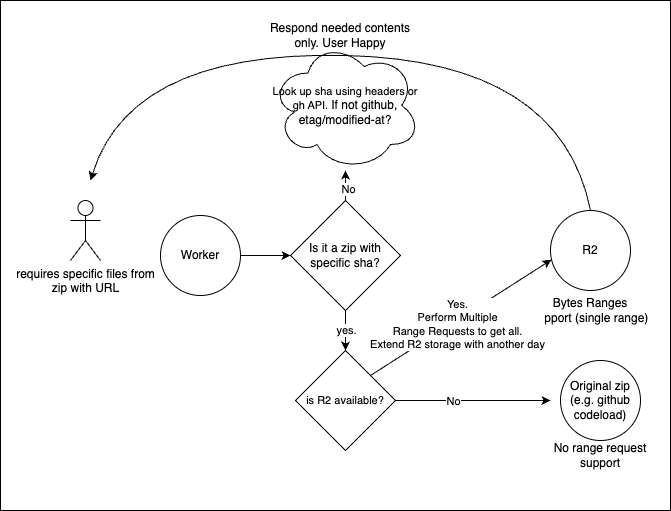

The diagram above was exported from draw.io. Its source (the exported page's mxGraphModel, read from the mxfile embedded in the PNG):
<mxGraphModel dx="729" dy="1542" grid="1" gridSize="10" guides="1" tooltips="1" connect="1" arrows="1" fold="1" page="1" pageScale="1" pageWidth="850" pageHeight="1100" math="0" shadow="0">
  <root>
    <mxCell id="0" />
    <mxCell id="1" parent="0" />
    <mxCell id="31" value="" style="rounded=0;whiteSpace=wrap;html=1;" parent="1" vertex="1">
      <mxGeometry y="-60" width="670" height="510" as="geometry" />
    </mxCell>
    <mxCell id="2" value="Original zip (e.g. github codeload)" style="ellipse;whiteSpace=wrap;html=1;aspect=fixed;" parent="1" vertex="1">
      <mxGeometry x="560" y="300" width="80" height="80" as="geometry" />
    </mxCell>
    <mxCell id="3" value="R2" style="ellipse;whiteSpace=wrap;html=1;aspect=fixed;" parent="1" vertex="1">
      <mxGeometry x="550" y="150" width="80" height="80" as="geometry" />
    </mxCell>
    <mxCell id="4" value="No range request support&lt;br&gt;" style="text;html=1;strokeColor=none;fillColor=none;align=center;verticalAlign=middle;whiteSpace=wrap;rounded=0;" parent="1" vertex="1">
      <mxGeometry x="550" y="380" width="100" height="30" as="geometry" />
    </mxCell>
    <mxCell id="5" value="Bytes Ranges support (single range)" style="text;html=1;strokeColor=none;fillColor=none;align=center;verticalAlign=middle;whiteSpace=wrap;rounded=0;" parent="1" vertex="1">
      <mxGeometry x="530" y="235" width="120" height="30" as="geometry" />
    </mxCell>
    <mxCell id="15" style="edgeStyle=none;html=1;exitX=1;exitY=0.5;exitDx=0;exitDy=0;entryX=0;entryY=0.5;entryDx=0;entryDy=0;" parent="1" source="8" target="14" edge="1">
      <mxGeometry relative="1" as="geometry" />
    </mxCell>
    <mxCell id="8" value="Worker" style="ellipse;whiteSpace=wrap;html=1;aspect=fixed;" parent="1" vertex="1">
      <mxGeometry x="160" y="155" width="80" height="80" as="geometry" />
    </mxCell>
    <mxCell id="9" value="requires specific files from &lt;br&gt;zip with URL" style="shape=umlActor;verticalLabelPosition=bottom;verticalAlign=top;html=1;outlineConnect=0;" parent="1" vertex="1">
      <mxGeometry x="70" y="140" width="30" height="60" as="geometry" />
    </mxCell>
    <mxCell id="19" style="edgeStyle=none;html=1;exitX=0.5;exitY=1;exitDx=0;exitDy=0;" parent="1" source="14" target="18" edge="1">
      <mxGeometry relative="1" as="geometry" />
    </mxCell>
    <mxCell id="24" value="yes." style="edgeLabel;html=1;align=center;verticalAlign=middle;resizable=0;points=[];" parent="19" vertex="1" connectable="0">
      <mxGeometry x="-0.0332" relative="1" as="geometry">
        <mxPoint as="offset" />
      </mxGeometry>
    </mxCell>
    <mxCell id="25" style="edgeStyle=none;html=1;exitX=0.5;exitY=0;exitDx=0;exitDy=0;" parent="1" source="14" target="26" edge="1">
      <mxGeometry relative="1" as="geometry">
        <mxPoint x="345" y="80" as="targetPoint" />
      </mxGeometry>
    </mxCell>
    <mxCell id="27" value="No" style="edgeLabel;html=1;align=center;verticalAlign=middle;resizable=0;points=[];" parent="25" vertex="1" connectable="0">
      <mxGeometry x="-0.2134" y="-2" relative="1" as="geometry">
        <mxPoint as="offset" />
      </mxGeometry>
    </mxCell>
    <mxCell id="14" value="Is it a zip with specific sha?" style="rhombus;whiteSpace=wrap;html=1;" parent="1" vertex="1">
      <mxGeometry x="290" y="140" width="110" height="110" as="geometry" />
    </mxCell>
    <mxCell id="20" style="edgeStyle=none;html=1;exitX=1;exitY=0;exitDx=0;exitDy=0;entryX=0.011;entryY=0.616;entryDx=0;entryDy=0;entryPerimeter=0;" parent="1" source="18" target="3" edge="1">
      <mxGeometry relative="1" as="geometry">
        <mxPoint x="420" y="260" as="targetPoint" />
      </mxGeometry>
    </mxCell>
    <mxCell id="21" value="Yes. &lt;br&gt;Perform Multiple &lt;br&gt;Range Requests to get all.&lt;br&gt;Extend R2 storage with another day" style="edgeLabel;html=1;align=center;verticalAlign=middle;resizable=0;points=[];" parent="20" vertex="1" connectable="0">
      <mxGeometry x="-0.1418" y="2" relative="1" as="geometry">
        <mxPoint x="10" as="offset" />
      </mxGeometry>
    </mxCell>
    <mxCell id="22" style="edgeStyle=none;html=1;exitX=1;exitY=0.5;exitDx=0;exitDy=0;" parent="1" source="18" edge="1">
      <mxGeometry relative="1" as="geometry">
        <mxPoint x="550" y="340" as="targetPoint" />
      </mxGeometry>
    </mxCell>
    <mxCell id="23" value="No" style="edgeLabel;html=1;align=center;verticalAlign=middle;resizable=0;points=[];" parent="22" vertex="1" connectable="0">
      <mxGeometry x="-0.2656" relative="1" as="geometry">
        <mxPoint as="offset" />
      </mxGeometry>
    </mxCell>
    <mxCell id="18" value="&lt;span style=&quot;font-size: 11px;&quot;&gt;is R2 available?&lt;/span&gt;" style="rhombus;whiteSpace=wrap;html=1;" parent="1" vertex="1">
      <mxGeometry x="295" y="290" width="100" height="100" as="geometry" />
    </mxCell>
    <mxCell id="26" value="&lt;span style=&quot;font-size: 11px;&quot;&gt;Look up sha using headers or gh API.&amp;nbsp;&lt;/span&gt;If not github, etag/modified-at?" style="ellipse;shape=cloud;whiteSpace=wrap;html=1;" parent="1" vertex="1">
      <mxGeometry x="270" y="-20" width="150" height="130" as="geometry" />
    </mxCell>
    <mxCell id="29" value="" style="curved=1;endArrow=classic;html=1;exitX=0.5;exitY=0;exitDx=0;exitDy=0;" parent="1" source="3" edge="1">
      <mxGeometry width="50" height="50" relative="1" as="geometry">
        <mxPoint x="350" y="220" as="sourcePoint" />
        <mxPoint x="90" y="120" as="targetPoint" />
        <Array as="points">
          <mxPoint x="560" />
          <mxPoint x="130" y="-10" />
        </Array>
      </mxGeometry>
    </mxCell>
    <mxCell id="30" value="Respond needed contents only. User Happy" style="text;html=1;strokeColor=none;fillColor=none;align=center;verticalAlign=middle;whiteSpace=wrap;rounded=0;" parent="1" vertex="1">
      <mxGeometry x="260" y="-40" width="160" height="30" as="geometry" />
    </mxCell>
  </root>
</mxGraphModel>